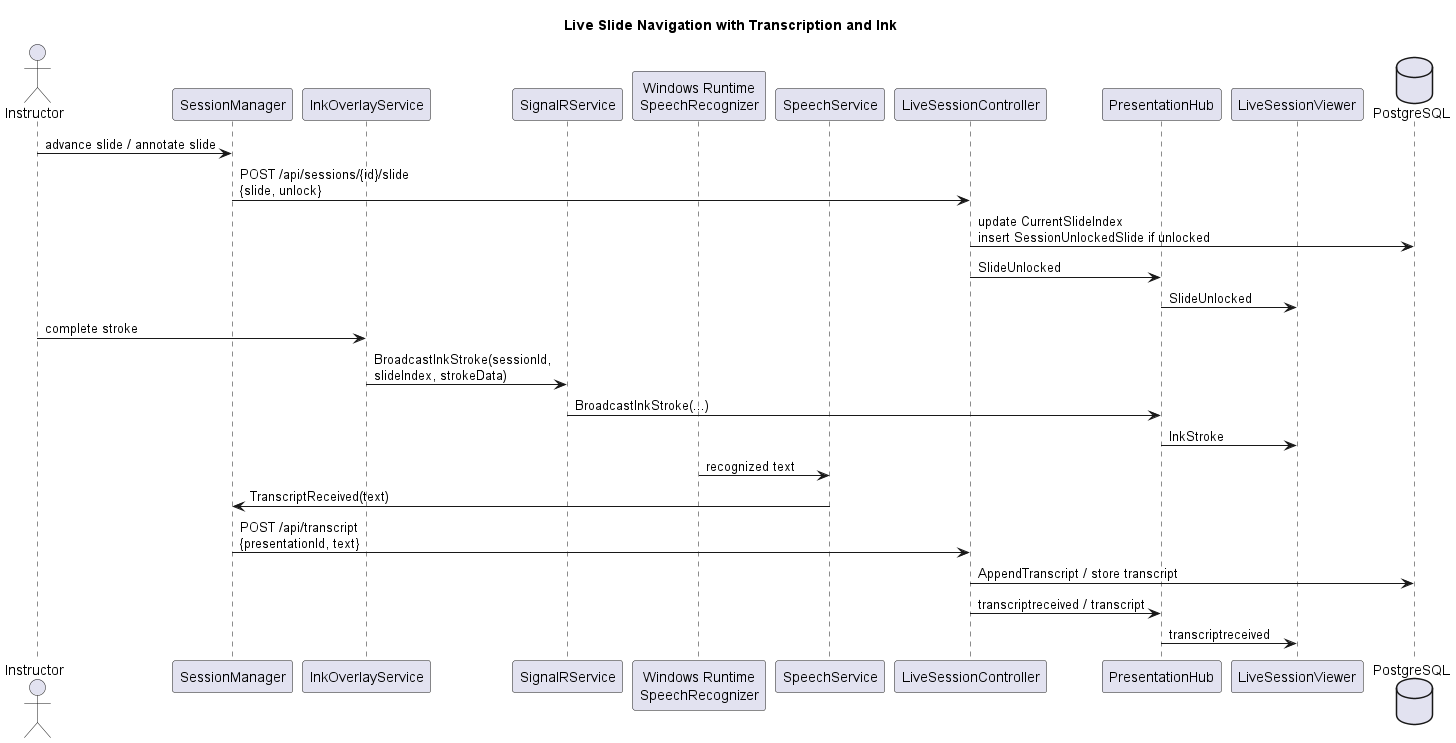

The diagram above was rendered by PlantUML. Its source (embedded in the PNG):
@startuml
' Caption: Live teaching flow showing slide advancement, ink broadcast, and real-time transcript delivery.
title Live Slide Navigation with Transcription and Ink

actor Instructor
participant SessionManager
participant InkOverlayService
participant SignalRService
participant "Windows Runtime\nSpeechRecognizer" as SpeechRecognizer
participant SpeechService
participant LiveSessionController
participant PresentationHub
participant Viewer as "LiveSessionViewer"
database PostgreSQL

Instructor -> SessionManager : advance slide / annotate slide
SessionManager -> LiveSessionController : POST /api/sessions/{id}/slide\n{slide, unlock}
LiveSessionController -> PostgreSQL : update CurrentSlideIndex\ninsert SessionUnlockedSlide if unlocked
LiveSessionController -> PresentationHub : SlideUnlocked
PresentationHub -> Viewer : SlideUnlocked

Instructor -> InkOverlayService : complete stroke
InkOverlayService -> SignalRService : BroadcastInkStroke(sessionId,\nslideIndex, strokeData)
SignalRService -> PresentationHub : BroadcastInkStroke(...)
PresentationHub -> Viewer : InkStroke

SpeechRecognizer -> SpeechService : recognized text
SpeechService -> SessionManager : TranscriptReceived(text)
SessionManager -> LiveSessionController : POST /api/transcript\n{presentationId, text}
LiveSessionController -> PostgreSQL : AppendTranscript / store transcript
LiveSessionController -> PresentationHub : transcriptreceived / transcript
PresentationHub -> Viewer : transcriptreceived
@enduml